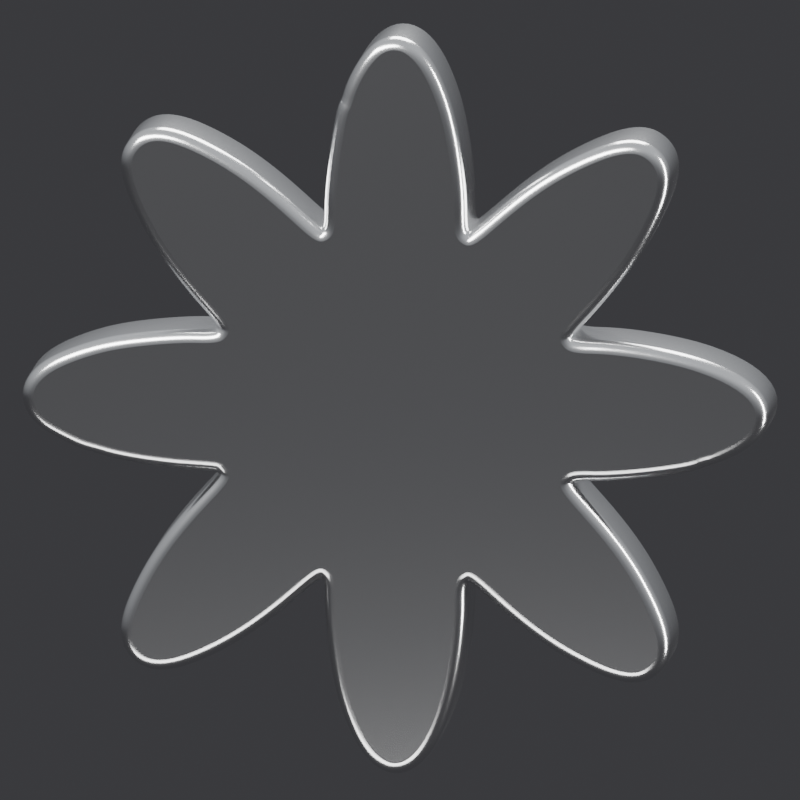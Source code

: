 # Source: jm_logomark.blend  (saved by Blender 5.2.45; exported with 4.5.12 LTS)
import bpy
from mathutils import Matrix  # noqa: F401  (used for matrix-valued properties, if any)

bpy.ops.wm.read_factory_settings(use_empty=True)
scene = bpy.context.scene
scene.name = 'Scene'

# ---- collections
col_collection = bpy.data.collections.new('Collection'); scene.collection.children.link(col_collection)

# ---- materials (node trees are filled in below, after node groups)
mat_silver = bpy.data.materials.new('Silver')

# ---- material node trees
mat_silver.use_nodes = True; mat_silver.node_tree.nodes.clear()
_N = mat_silver.node_tree.nodes; _L = mat_silver.node_tree.links
n0 = _N.new('ShaderNodeBsdfPrincipled'); n0.name = 'Principled BSDF'; n0.location = (-200, 100)
n0.inputs[0].default_value = (0.85, 0.85, 0.85, 1.0)
n0.inputs[1].default_value = 1.0
n0.inputs[2].default_value = 0.2
n0.inputs[10].default_value = 0.005
n1 = _N.new('ShaderNodeOutputMaterial'); n1.name = 'Material Output'; n1.location = (200, 100)
_L.new(n0.outputs[0], n1.inputs[0])
n1.is_active_output = True

# ---- world
world_studio = bpy.data.worlds.new('Studio'); scene.world = world_studio
world_studio.use_nodes = True; world_studio.node_tree.nodes.clear()
_N = world_studio.node_tree.nodes; _L = world_studio.node_tree.links
n0 = _N.new('ShaderNodeBackground'); n0.name = 'Background'; n0.location = (-200, 100)
n1 = _N.new('ShaderNodeOutputWorld'); n1.name = 'World Output'; n1.location = (200, 100)
n2 = _N.new('ShaderNodeTexCoord'); n2.name = 'Texture Coordinate'; n2.location = (0, 0)
n3 = _N.new('ShaderNodeSeparateXYZ'); n3.name = 'Separate XYZ'; n3.location = (0, 0)
n4 = _N.new('ShaderNodeMapRange'); n4.name = 'Map Range'; n4.location = (0, 0)
n4.inputs[1].default_value = -1.0
n5 = _N.new('ShaderNodeValToRGB'); n5.name = 'Color Ramp'; n5.location = (0, 0)
while len(n5.color_ramp.elements) > 1: n5.color_ramp.elements.remove(n5.color_ramp.elements[-1])
n5.color_ramp.elements[0].position = 0.4; n5.color_ramp.elements[0].color = (0.05, 0.05, 0.055, 1.0)
_e = n5.color_ramp.elements.new(0.85); _e.color = (0.55, 0.57, 0.6, 1.0)
_L.new(n0.outputs[0], n1.inputs[0])
_L.new(n2.outputs[0], n3.inputs[0])
_L.new(n3.outputs[2], n4.inputs[0])
_L.new(n4.outputs[0], n5.inputs[0])
_L.new(n5.outputs[0], n0.inputs[0])
n1.is_active_output = True

# ---- cameras
cam_cam = bpy.data.cameras.new('Cam')
cam_cam.type = 'ORTHO'
cam_cam.ortho_scale = 3.289

# ---- lights
light_key = bpy.data.lights.new('Key', 'AREA')
light_key.energy = 750.0
light_key.shape = 'RECTANGLE'
light_key.size = 7.0
light_key.size_y = 2.5
light_strip = bpy.data.lights.new('Strip', 'AREA')
light_strip.energy = 450.0
light_strip.shape = 'RECTANGLE'
light_strip.size = 0.6
light_strip.size_y = 7.0
light_top = bpy.data.lights.new('Top', 'AREA')
light_top.energy = 700.0
light_top.shape = 'RECTANGLE'
light_top.size = 5.0
light_top.size_y = 5.0
light_under = bpy.data.lights.new('Under', 'AREA')
light_under.energy = 120.0
light_under.shape = 'RECTANGLE'
light_under.size = 6.0
light_under.size_y = 1.5

# ---- curves / text
cu_star = bpy.data.curves.new('Star', 'CURVE')
cu_star.dimensions = '2D'
_sp = cu_star.splines.new('BEZIER'); _sp.bezier_points.add(52)
_sp.bezier_points.foreach_set('co', [-0.06315, -1.473, 0.0, -0.2113, -1.144, 0.0, -0.2461, -0.8255, 0.0, -0.2803, -0.6955, 0.0, -0.4175, -0.7636, 0.0, -0.794, -1.033, 0.0, -1.077, -1.036, 0.0, -1.03, -0.7899, 0.0, -0.7684, -0.4229, 0.0, -0.7028, -0.2716, 0.0, -0.8393, -0.2453, 0.0, -1.196, -0.1987, 0.0, -1.269, -0.1795, 0.0, -1.441, -0.09597, 0.0, -1.387, 0.1285, 0.0, -1.141, 0.2118, 0.0, -0.8216, 0.2461, 0.0, -0.6955, 0.2803, 0.0, -0.7636, 0.4175, 0.0, -1.03, 0.7899, 0.0, -1.077, 1.036, 0.0, -0.794, 1.033, 0.0, -0.4175, 0.7636, 0.0, -0.2803, 0.6955, 0.0, -0.2461, 0.8216, 0.0, -0.1854, 1.249, 0.0, -0.1696, 1.292, 0.0, -0.05018, 1.484, 0.0, 0.1799, 1.263, 0.0, 0.2461, 0.8216, 0.0, 0.2803, 0.6955, 0.0, 0.4175, 0.7636, 0.0, 0.7899, 1.03, 0.0, 1.036, 1.077, 0.0, 1.022, 0.7731, 0.0, 0.7637, 0.4173, 0.0, 0.6955, 0.2803, 0.0, 0.8255, 0.2461, 0.0, 1.263, 0.18, 0.0, 1.389, -0.1274, 0.0, 1.297, -0.1689, 0.0, 1.252, -0.185, 0.0, 0.8255, -0.2461, 0.0, 0.6955, -0.2803, 0.0, 0.7636, -0.4175, 0.0, 1.022, -0.7732, 0.0, 1.036, -1.077, 0.0, 0.7899, -1.03, 0.0, 0.4175, -0.7636, 0.0, 0.2803, -0.6955, 0.0, 0.2461, -0.8217, 0.0, 0.1833, -1.25, 0.0, 0.0, -1.499, 0.0])
_sp.bezier_points.foreach_set('handle_left', [-0.03807, -1.492, 0.0, -0.184, -1.287, 0.0, -0.2461, -0.9042, 0.0, -0.2522, -0.7139, 0.0, -0.3321, -0.6862, 0.0, -0.6691, -0.9716, 0.0, -1.032, -1.11, 0.0, -1.091, -0.9137, 0.0, -0.8958, -0.563, 0.0, -0.6707, -0.3089, 0.0, -0.7223, -0.2502, 0.0, -1.114, -0.2211, 0.0, -1.258, -0.182, 0.0, -1.412, -0.118, 0.0, -1.513, 0.06362, 0.0, -1.223, 0.1961, 0.0, -0.8996, 0.2461, 0.0, -0.7137, 0.2524, 0.0, -0.6862, 0.3321, 0.0, -0.967, 0.6624, 0.0, -1.106, 0.9887, 0.0, -0.949, 1.109, 0.0, -0.5648, 0.897, 0.0, -0.3106, 0.6756, 0.0, -0.2461, 0.737, 0.0, -0.2056, 1.222, 0.0, -0.1751, 1.273, 0.0, -0.09299, 1.457, 0.0, 0.1165, 1.457, 0.0, 0.2461, 0.9544, 0.0, 0.2524, 0.7137, 0.0, 0.3321, 0.6862, 0.0, 0.6624, 0.967, 0.0, 0.9887, 1.106, 0.0, 1.109, 0.9414, 0.0, 0.8927, 0.5598, 0.0, 0.6756, 0.3106, 0.0, 0.7371, 0.2461, 0.0, 1.15, 0.2168, 0.0, 1.574, -0.02909, 0.0, 1.315, -0.1637, 0.0, 1.259, -0.1814, 0.0, 0.9398, -0.2461, 0.0, 0.7139, -0.2522, 0.0, 0.6862, -0.3321, 0.0, 0.9616, -0.6544, 0.0, 1.113, -1.03, 0.0, 0.9137, -1.091, 0.0, 0.5653, -0.8975, 0.0, 0.3106, -0.6756, 0.0, 0.2461, -0.737, 0.0, 0.2201, -1.129, 0.0, 0.06817, -1.499, 0.0])
_sp.bezier_points.foreach_set('handle_right', [-0.1195, -1.43, 0.0, -0.2314, -1.039, 0.0, -0.2461, -0.7371, 0.0, -0.3106, -0.6756, 0.0, -0.5648, -0.897, 0.0, -0.949, -1.109, 0.0, -1.106, -0.9887, 0.0, -0.9676, -0.6638, 0.0, -0.6762, -0.3214, 0.0, -0.721, -0.2504, 0.0, -0.9708, -0.2398, 0.0, -1.225, -0.1906, 0.0, -1.301, -0.172, 0.0, -1.535, -0.02473, 0.0, -1.316, 0.1645, 0.0, -1.042, 0.2308, 0.0, -0.737, 0.2461, 0.0, -0.6756, 0.3106, 0.0, -0.8975, 0.5653, 0.0, -1.091, 0.9137, 0.0, -1.032, 1.11, 0.0, -0.6691, 0.9716, 0.0, -0.3321, 0.6862, 0.0, -0.2524, 0.7137, 0.0, -0.2461, 0.9369, 0.0, -0.1822, 1.254, 0.0, -0.1471, 1.37, 0.0, 0.03404, 1.536, 0.0, 0.2167, 1.151, 0.0, 0.2461, 0.737, 0.0, 0.3106, 0.6756, 0.0, 0.5653, 0.8975, 0.0, 0.9137, 1.091, 0.0, 1.113, 1.03, 0.0, 0.9615, 0.6543, 0.0, 0.6861, 0.3317, 0.0, 0.7139, 0.2522, 0.0, 0.956, 0.2461, 0.0, 1.523, 0.09551, 0.0, 1.356, -0.145, 0.0, 1.279, -0.1741, 0.0, 1.208, -0.2077, 0.0, 0.7371, -0.2461, 0.0, 0.6756, -0.3106, 0.0, 0.8938, -0.5612, 0.0, 1.109, -0.9428, 0.0, 0.9887, -1.106, 0.0, 0.6624, -0.967, 0.0, 0.3321, -0.6862, 0.0, 0.2524, -0.7137, 0.0, 0.2461, -0.9524, 0.0, 0.1345, -1.409, 0.0, -0.02068, -1.499, 0.0])
_sp.resolution_u = 16
_sp.use_cyclic_u = True
cu_star.materials.append(mat_silver)
cu_star.bevel_resolution = 6
cu_star.extrude = 0.12
cu_star.bevel_depth = 0.05
cu_star.resolution_u = 16
cu_star.fill_mode = 'BOTH'

# ---- objects
ob_spin = bpy.data.objects.new('Spin', None)
ob_tilt = bpy.data.objects.new('Tilt', None)
ob_star = bpy.data.objects.new('Star', cu_star)
ob_key = bpy.data.objects.new('Key', light_key)
ob_strip = bpy.data.objects.new('Strip', light_strip)
ob_top = bpy.data.objects.new('Top', light_top)
ob_under = bpy.data.objects.new('Under', light_under)
ob_cam = bpy.data.objects.new('Cam', cam_cam)

# ---- transforms, parenting, visibility, modifiers, constraints
ob_spin.location = (0.0, 0.0, 0.0)
ob_spin.rotation_euler = (0.0, 0.0, 6.152)
ob_tilt.parent = ob_spin
ob_tilt.location = (0.0, 0.0, 0.0)
ob_star.parent = ob_tilt
ob_star.location = (0.0, 0.0, 0.0)
ob_star.rotation_euler = (1.571, 0.0, 0.0)
ob_key.location = (-4.0, -5.0, 5.0)
ob_key.rotation_euler = (0.9078, -1.293e-08, -0.6747)
ob_strip.location = (6.0, -2.0, 0.5)
ob_strip.rotation_euler = (1.492, 1.176e-07, 1.249)
ob_top.location = (1.0, 4.0, 7.0)
ob_top.rotation_euler = (0.5323, -3.88e-08, 2.897)
ob_under.location = (-2.0, -4.0, -4.0)
ob_under.rotation_euler = (2.301, -2.405e-08, -0.4636)
ob_cam.location = (0.0, -19.56, 4.158)
ob_cam.rotation_euler = (1.361, 0.0, 0.0)

# ---- collection membership
scene.collection.objects.link(ob_spin)
scene.collection.objects.link(ob_tilt)
scene.collection.objects.link(ob_star)
scene.collection.objects.link(ob_key)
scene.collection.objects.link(ob_strip)
scene.collection.objects.link(ob_top)
scene.collection.objects.link(ob_under)
scene.collection.objects.link(ob_cam)

# ---- scene / render settings (as saved in the file)
scene.camera = ob_cam
scene.frame_start = 0; scene.frame_end = 47; scene.frame_set(47)
scene.render.engine = 'CYCLES'
scene.render.resolution_x = 192
scene.render.resolution_y = 192
scene.render.fps = 16
scene.render.film_transparent = True
scene.render.bake_bias = 0.0
scene.render.bake_samples = 0
scene.render.compositor_device = 'GPU'
scene.cycles.samples = 64
scene.eevee.use_volume_custom_range = False
scene.eevee.fast_gi_thickness_near = 0.1
scene.eevee.fast_gi_thickness_far = 0.0
scene.eevee.ray_tracing_options.screen_trace_thickness = 0.1
bpy.context.view_layer.update()
